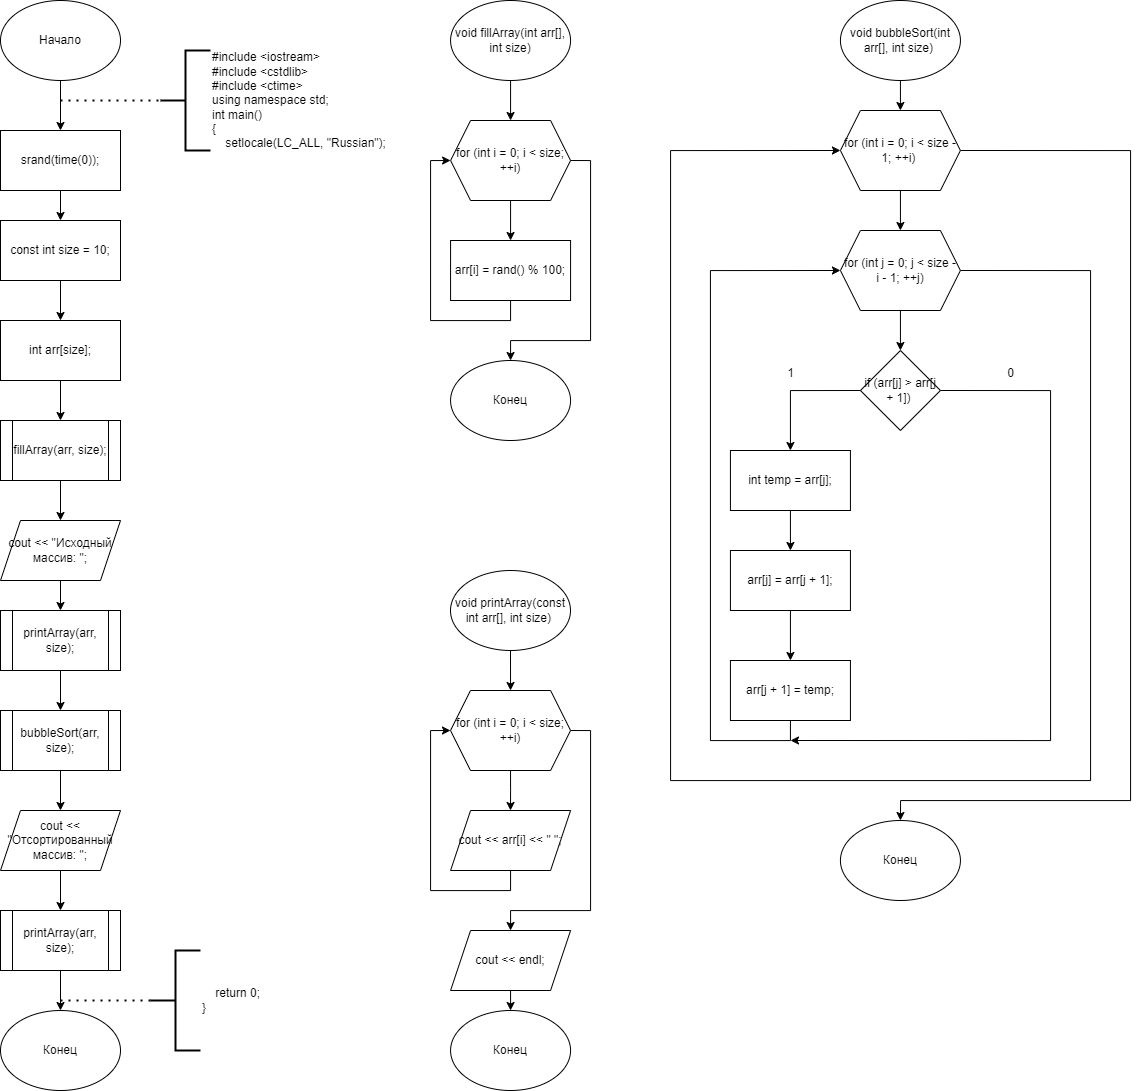

The diagram above was exported from draw.io. Its source (the exported page's mxGraphModel, read from the mxfile embedded in the PNG):
<mxGraphModel dx="629" dy="1113" grid="1" gridSize="10" guides="1" tooltips="1" connect="1" arrows="1" fold="1" page="1" pageScale="1" pageWidth="827" pageHeight="1169" math="0" shadow="0">
  <root>
    <mxCell id="0" />
    <mxCell id="1" parent="0" />
    <mxCell id="Y-AwBlDpKMIDGLYmddoH-100" style="edgeStyle=orthogonalEdgeStyle;rounded=0;orthogonalLoop=1;jettySize=auto;html=1;exitX=0.5;exitY=1;exitDx=0;exitDy=0;" edge="1" parent="1" source="Y-AwBlDpKMIDGLYmddoH-98" target="Y-AwBlDpKMIDGLYmddoH-99">
      <mxGeometry relative="1" as="geometry" />
    </mxCell>
    <mxCell id="Y-AwBlDpKMIDGLYmddoH-98" value="Начало" style="ellipse;whiteSpace=wrap;html=1;" vertex="1" parent="1">
      <mxGeometry x="420" y="380" width="120" height="80" as="geometry" />
    </mxCell>
    <mxCell id="Y-AwBlDpKMIDGLYmddoH-104" style="edgeStyle=orthogonalEdgeStyle;rounded=0;orthogonalLoop=1;jettySize=auto;html=1;exitX=0.5;exitY=1;exitDx=0;exitDy=0;entryX=0.5;entryY=0;entryDx=0;entryDy=0;" edge="1" parent="1" source="Y-AwBlDpKMIDGLYmddoH-99" target="Y-AwBlDpKMIDGLYmddoH-103">
      <mxGeometry relative="1" as="geometry" />
    </mxCell>
    <mxCell id="Y-AwBlDpKMIDGLYmddoH-99" value="srand(time(0));" style="rounded=0;whiteSpace=wrap;html=1;" vertex="1" parent="1">
      <mxGeometry x="420" y="510" width="120" height="60" as="geometry" />
    </mxCell>
    <mxCell id="Y-AwBlDpKMIDGLYmddoH-101" value="&lt;div&gt;#include &amp;lt;iostream&amp;gt;&lt;/div&gt;&lt;div&gt;#include &amp;lt;cstdlib&amp;gt;&amp;nbsp;&lt;/div&gt;&lt;div&gt;#include &amp;lt;ctime&amp;gt;&amp;nbsp;&amp;nbsp;&lt;/div&gt;&lt;div&gt;using namespace std;&lt;/div&gt;&lt;div&gt;&lt;div&gt;int main()&amp;nbsp;&lt;/div&gt;&lt;div&gt;{&lt;/div&gt;&lt;div&gt;&amp;nbsp; &amp;nbsp; setlocale(LC_ALL, &quot;Russian&quot;);&lt;/div&gt;&lt;/div&gt;" style="strokeWidth=2;html=1;shape=mxgraph.flowchart.annotation_2;align=left;labelPosition=right;pointerEvents=1;" vertex="1" parent="1">
      <mxGeometry x="580" y="430" width="50" height="100" as="geometry" />
    </mxCell>
    <mxCell id="Y-AwBlDpKMIDGLYmddoH-102" value="" style="endArrow=none;dashed=1;html=1;dashPattern=1 3;strokeWidth=2;rounded=0;entryX=0;entryY=0.5;entryDx=0;entryDy=0;entryPerimeter=0;" edge="1" parent="1" target="Y-AwBlDpKMIDGLYmddoH-101">
      <mxGeometry width="50" height="50" relative="1" as="geometry">
        <mxPoint x="480" y="480" as="sourcePoint" />
        <mxPoint x="560" y="730" as="targetPoint" />
      </mxGeometry>
    </mxCell>
    <mxCell id="Y-AwBlDpKMIDGLYmddoH-106" style="edgeStyle=orthogonalEdgeStyle;rounded=0;orthogonalLoop=1;jettySize=auto;html=1;exitX=0.5;exitY=1;exitDx=0;exitDy=0;entryX=0.5;entryY=0;entryDx=0;entryDy=0;" edge="1" parent="1" source="Y-AwBlDpKMIDGLYmddoH-103" target="Y-AwBlDpKMIDGLYmddoH-105">
      <mxGeometry relative="1" as="geometry" />
    </mxCell>
    <mxCell id="Y-AwBlDpKMIDGLYmddoH-103" value="const int size = 10;" style="rounded=0;whiteSpace=wrap;html=1;" vertex="1" parent="1">
      <mxGeometry x="420" y="600" width="120" height="60" as="geometry" />
    </mxCell>
    <mxCell id="Y-AwBlDpKMIDGLYmddoH-108" style="edgeStyle=orthogonalEdgeStyle;rounded=0;orthogonalLoop=1;jettySize=auto;html=1;exitX=0.5;exitY=1;exitDx=0;exitDy=0;entryX=0.5;entryY=0;entryDx=0;entryDy=0;" edge="1" parent="1" source="Y-AwBlDpKMIDGLYmddoH-105" target="Y-AwBlDpKMIDGLYmddoH-107">
      <mxGeometry relative="1" as="geometry" />
    </mxCell>
    <mxCell id="Y-AwBlDpKMIDGLYmddoH-105" value="int arr[size];" style="rounded=0;whiteSpace=wrap;html=1;" vertex="1" parent="1">
      <mxGeometry x="420" y="700" width="120" height="60" as="geometry" />
    </mxCell>
    <mxCell id="Y-AwBlDpKMIDGLYmddoH-110" style="edgeStyle=orthogonalEdgeStyle;rounded=0;orthogonalLoop=1;jettySize=auto;html=1;exitX=0.5;exitY=1;exitDx=0;exitDy=0;entryX=0.5;entryY=0;entryDx=0;entryDy=0;" edge="1" parent="1" source="Y-AwBlDpKMIDGLYmddoH-107" target="Y-AwBlDpKMIDGLYmddoH-109">
      <mxGeometry relative="1" as="geometry" />
    </mxCell>
    <mxCell id="Y-AwBlDpKMIDGLYmddoH-107" value="fillArray(arr, size);" style="shape=process;whiteSpace=wrap;html=1;backgroundOutline=1;" vertex="1" parent="1">
      <mxGeometry x="420" y="800" width="120" height="60" as="geometry" />
    </mxCell>
    <mxCell id="Y-AwBlDpKMIDGLYmddoH-113" style="edgeStyle=orthogonalEdgeStyle;rounded=0;orthogonalLoop=1;jettySize=auto;html=1;exitX=0.5;exitY=1;exitDx=0;exitDy=0;entryX=0.5;entryY=0;entryDx=0;entryDy=0;" edge="1" parent="1" source="Y-AwBlDpKMIDGLYmddoH-109" target="Y-AwBlDpKMIDGLYmddoH-112">
      <mxGeometry relative="1" as="geometry" />
    </mxCell>
    <mxCell id="Y-AwBlDpKMIDGLYmddoH-109" value="cout &amp;lt;&amp;lt; &quot;Исходный массив: &quot;;" style="shape=parallelogram;perimeter=parallelogramPerimeter;whiteSpace=wrap;html=1;fixedSize=1;" vertex="1" parent="1">
      <mxGeometry x="420" y="900" width="120" height="60" as="geometry" />
    </mxCell>
    <mxCell id="Y-AwBlDpKMIDGLYmddoH-116" style="edgeStyle=orthogonalEdgeStyle;rounded=0;orthogonalLoop=1;jettySize=auto;html=1;exitX=0.5;exitY=1;exitDx=0;exitDy=0;entryX=0.5;entryY=0;entryDx=0;entryDy=0;" edge="1" parent="1" source="Y-AwBlDpKMIDGLYmddoH-111" target="Y-AwBlDpKMIDGLYmddoH-115">
      <mxGeometry relative="1" as="geometry" />
    </mxCell>
    <mxCell id="Y-AwBlDpKMIDGLYmddoH-111" value="bubbleSort(arr, size);" style="shape=process;whiteSpace=wrap;html=1;backgroundOutline=1;" vertex="1" parent="1">
      <mxGeometry x="420" y="1090" width="120" height="60" as="geometry" />
    </mxCell>
    <mxCell id="Y-AwBlDpKMIDGLYmddoH-114" style="edgeStyle=orthogonalEdgeStyle;rounded=0;orthogonalLoop=1;jettySize=auto;html=1;exitX=0.5;exitY=1;exitDx=0;exitDy=0;entryX=0.5;entryY=0;entryDx=0;entryDy=0;" edge="1" parent="1" source="Y-AwBlDpKMIDGLYmddoH-112" target="Y-AwBlDpKMIDGLYmddoH-111">
      <mxGeometry relative="1" as="geometry" />
    </mxCell>
    <mxCell id="Y-AwBlDpKMIDGLYmddoH-112" value="printArray(arr, size);" style="shape=process;whiteSpace=wrap;html=1;backgroundOutline=1;" vertex="1" parent="1">
      <mxGeometry x="420" y="990" width="120" height="60" as="geometry" />
    </mxCell>
    <mxCell id="Y-AwBlDpKMIDGLYmddoH-118" style="edgeStyle=orthogonalEdgeStyle;rounded=0;orthogonalLoop=1;jettySize=auto;html=1;exitX=0.5;exitY=1;exitDx=0;exitDy=0;entryX=0.5;entryY=0;entryDx=0;entryDy=0;" edge="1" parent="1" source="Y-AwBlDpKMIDGLYmddoH-115" target="Y-AwBlDpKMIDGLYmddoH-117">
      <mxGeometry relative="1" as="geometry" />
    </mxCell>
    <mxCell id="Y-AwBlDpKMIDGLYmddoH-115" value="cout &amp;lt;&amp;lt; &quot;Отсортированный массив: &quot;;" style="shape=parallelogram;perimeter=parallelogramPerimeter;whiteSpace=wrap;html=1;fixedSize=1;" vertex="1" parent="1">
      <mxGeometry x="420" y="1190" width="120" height="60" as="geometry" />
    </mxCell>
    <mxCell id="Y-AwBlDpKMIDGLYmddoH-120" style="edgeStyle=orthogonalEdgeStyle;rounded=0;orthogonalLoop=1;jettySize=auto;html=1;exitX=0.5;exitY=1;exitDx=0;exitDy=0;" edge="1" parent="1" source="Y-AwBlDpKMIDGLYmddoH-117" target="Y-AwBlDpKMIDGLYmddoH-119">
      <mxGeometry relative="1" as="geometry" />
    </mxCell>
    <mxCell id="Y-AwBlDpKMIDGLYmddoH-117" value="printArray(arr, size);" style="shape=process;whiteSpace=wrap;html=1;backgroundOutline=1;" vertex="1" parent="1">
      <mxGeometry x="420" y="1290" width="120" height="60" as="geometry" />
    </mxCell>
    <mxCell id="Y-AwBlDpKMIDGLYmddoH-119" value="Конец" style="ellipse;whiteSpace=wrap;html=1;" vertex="1" parent="1">
      <mxGeometry x="420" y="1390" width="120" height="80" as="geometry" />
    </mxCell>
    <mxCell id="Y-AwBlDpKMIDGLYmddoH-121" value="&lt;div&gt;&amp;nbsp; &amp;nbsp; return 0;&lt;/div&gt;&lt;div&gt;}&lt;/div&gt;" style="strokeWidth=2;html=1;shape=mxgraph.flowchart.annotation_2;align=left;labelPosition=right;pointerEvents=1;" vertex="1" parent="1">
      <mxGeometry x="570" y="1330" width="50" height="100" as="geometry" />
    </mxCell>
    <mxCell id="Y-AwBlDpKMIDGLYmddoH-122" value="" style="endArrow=none;dashed=1;html=1;dashPattern=1 3;strokeWidth=2;rounded=0;entryX=0;entryY=0.5;entryDx=0;entryDy=0;entryPerimeter=0;" edge="1" parent="1" target="Y-AwBlDpKMIDGLYmddoH-121">
      <mxGeometry width="50" height="50" relative="1" as="geometry">
        <mxPoint x="480" y="1380" as="sourcePoint" />
        <mxPoint x="560" y="1510" as="targetPoint" />
      </mxGeometry>
    </mxCell>
    <mxCell id="Y-AwBlDpKMIDGLYmddoH-125" style="edgeStyle=orthogonalEdgeStyle;rounded=0;orthogonalLoop=1;jettySize=auto;html=1;exitX=0.5;exitY=1;exitDx=0;exitDy=0;entryX=0.5;entryY=0;entryDx=0;entryDy=0;" edge="1" parent="1" source="Y-AwBlDpKMIDGLYmddoH-123" target="Y-AwBlDpKMIDGLYmddoH-124">
      <mxGeometry relative="1" as="geometry" />
    </mxCell>
    <mxCell id="Y-AwBlDpKMIDGLYmddoH-123" value="void fillArray(int arr[], int size)" style="ellipse;whiteSpace=wrap;html=1;" vertex="1" parent="1">
      <mxGeometry x="870.07" y="380" width="120" height="80" as="geometry" />
    </mxCell>
    <mxCell id="Y-AwBlDpKMIDGLYmddoH-127" style="edgeStyle=orthogonalEdgeStyle;rounded=0;orthogonalLoop=1;jettySize=auto;html=1;exitX=0.5;exitY=1;exitDx=0;exitDy=0;entryX=0.5;entryY=0;entryDx=0;entryDy=0;" edge="1" parent="1" source="Y-AwBlDpKMIDGLYmddoH-124" target="Y-AwBlDpKMIDGLYmddoH-126">
      <mxGeometry relative="1" as="geometry" />
    </mxCell>
    <mxCell id="Y-AwBlDpKMIDGLYmddoH-130" style="edgeStyle=orthogonalEdgeStyle;rounded=0;orthogonalLoop=1;jettySize=auto;html=1;exitX=1;exitY=0.5;exitDx=0;exitDy=0;entryX=0.5;entryY=0;entryDx=0;entryDy=0;" edge="1" parent="1" source="Y-AwBlDpKMIDGLYmddoH-124" target="Y-AwBlDpKMIDGLYmddoH-129">
      <mxGeometry relative="1" as="geometry">
        <Array as="points">
          <mxPoint x="1010.07" y="540" />
          <mxPoint x="1010.07" y="720" />
          <mxPoint x="930.07" y="720" />
        </Array>
      </mxGeometry>
    </mxCell>
    <mxCell id="Y-AwBlDpKMIDGLYmddoH-124" value="for (int i = 0; i &amp;lt; size; ++i)" style="shape=hexagon;perimeter=hexagonPerimeter2;whiteSpace=wrap;html=1;fixedSize=1;" vertex="1" parent="1">
      <mxGeometry x="870.07" y="500" width="120" height="80" as="geometry" />
    </mxCell>
    <mxCell id="Y-AwBlDpKMIDGLYmddoH-128" style="edgeStyle=orthogonalEdgeStyle;rounded=0;orthogonalLoop=1;jettySize=auto;html=1;exitX=0.5;exitY=1;exitDx=0;exitDy=0;entryX=0;entryY=0.5;entryDx=0;entryDy=0;" edge="1" parent="1" source="Y-AwBlDpKMIDGLYmddoH-126" target="Y-AwBlDpKMIDGLYmddoH-124">
      <mxGeometry relative="1" as="geometry" />
    </mxCell>
    <mxCell id="Y-AwBlDpKMIDGLYmddoH-126" value="arr[i] = rand() % 100;" style="rounded=0;whiteSpace=wrap;html=1;" vertex="1" parent="1">
      <mxGeometry x="870.07" y="620" width="120" height="60" as="geometry" />
    </mxCell>
    <mxCell id="Y-AwBlDpKMIDGLYmddoH-129" value="Конец" style="ellipse;whiteSpace=wrap;html=1;" vertex="1" parent="1">
      <mxGeometry x="870.07" y="740" width="120" height="80" as="geometry" />
    </mxCell>
    <mxCell id="Y-AwBlDpKMIDGLYmddoH-131" style="edgeStyle=orthogonalEdgeStyle;rounded=0;orthogonalLoop=1;jettySize=auto;html=1;exitX=0.5;exitY=1;exitDx=0;exitDy=0;entryX=0.5;entryY=0;entryDx=0;entryDy=0;" edge="1" parent="1" source="Y-AwBlDpKMIDGLYmddoH-132" target="Y-AwBlDpKMIDGLYmddoH-135">
      <mxGeometry relative="1" as="geometry" />
    </mxCell>
    <mxCell id="Y-AwBlDpKMIDGLYmddoH-132" value="void printArray(const int arr[], int size)&amp;nbsp;" style="ellipse;whiteSpace=wrap;html=1;" vertex="1" parent="1">
      <mxGeometry x="870" y="950" width="120" height="80" as="geometry" />
    </mxCell>
    <mxCell id="Y-AwBlDpKMIDGLYmddoH-133" style="edgeStyle=orthogonalEdgeStyle;rounded=0;orthogonalLoop=1;jettySize=auto;html=1;exitX=0.5;exitY=1;exitDx=0;exitDy=0;entryX=0.5;entryY=0;entryDx=0;entryDy=0;" edge="1" parent="1" source="Y-AwBlDpKMIDGLYmddoH-135">
      <mxGeometry relative="1" as="geometry">
        <mxPoint x="929.9999999999997" y="1190" as="targetPoint" />
      </mxGeometry>
    </mxCell>
    <mxCell id="Y-AwBlDpKMIDGLYmddoH-143" style="edgeStyle=orthogonalEdgeStyle;rounded=0;orthogonalLoop=1;jettySize=auto;html=1;exitX=1;exitY=0.5;exitDx=0;exitDy=0;" edge="1" parent="1" source="Y-AwBlDpKMIDGLYmddoH-135" target="Y-AwBlDpKMIDGLYmddoH-141">
      <mxGeometry relative="1" as="geometry">
        <Array as="points">
          <mxPoint x="1010.07" y="1110" />
          <mxPoint x="1010.07" y="1290" />
          <mxPoint x="930.07" y="1290" />
        </Array>
      </mxGeometry>
    </mxCell>
    <mxCell id="Y-AwBlDpKMIDGLYmddoH-135" value="for (int i = 0; i &amp;lt; size; ++i)" style="shape=hexagon;perimeter=hexagonPerimeter2;whiteSpace=wrap;html=1;fixedSize=1;" vertex="1" parent="1">
      <mxGeometry x="870" y="1070" width="120.07" height="80" as="geometry" />
    </mxCell>
    <mxCell id="Y-AwBlDpKMIDGLYmddoH-138" value="Конец" style="ellipse;whiteSpace=wrap;html=1;" vertex="1" parent="1">
      <mxGeometry x="870.07" y="1390" width="120" height="80" as="geometry" />
    </mxCell>
    <mxCell id="Y-AwBlDpKMIDGLYmddoH-140" style="edgeStyle=orthogonalEdgeStyle;rounded=0;orthogonalLoop=1;jettySize=auto;html=1;exitX=0.5;exitY=1;exitDx=0;exitDy=0;entryX=0;entryY=0.5;entryDx=0;entryDy=0;" edge="1" parent="1" source="Y-AwBlDpKMIDGLYmddoH-139" target="Y-AwBlDpKMIDGLYmddoH-135">
      <mxGeometry relative="1" as="geometry" />
    </mxCell>
    <mxCell id="Y-AwBlDpKMIDGLYmddoH-139" value="cout &amp;lt;&amp;lt; arr[i] &amp;lt;&amp;lt; &quot; &quot;;" style="shape=parallelogram;perimeter=parallelogramPerimeter;whiteSpace=wrap;html=1;fixedSize=1;" vertex="1" parent="1">
      <mxGeometry x="870.07" y="1190" width="120" height="60" as="geometry" />
    </mxCell>
    <mxCell id="Y-AwBlDpKMIDGLYmddoH-144" style="edgeStyle=orthogonalEdgeStyle;rounded=0;orthogonalLoop=1;jettySize=auto;html=1;exitX=0.5;exitY=1;exitDx=0;exitDy=0;entryX=0.5;entryY=0;entryDx=0;entryDy=0;" edge="1" parent="1" source="Y-AwBlDpKMIDGLYmddoH-141" target="Y-AwBlDpKMIDGLYmddoH-138">
      <mxGeometry relative="1" as="geometry" />
    </mxCell>
    <mxCell id="Y-AwBlDpKMIDGLYmddoH-141" value="cout &amp;lt;&amp;lt; endl;" style="shape=parallelogram;perimeter=parallelogramPerimeter;whiteSpace=wrap;html=1;fixedSize=1;" vertex="1" parent="1">
      <mxGeometry x="870.07" y="1310" width="120" height="60" as="geometry" />
    </mxCell>
    <mxCell id="Y-AwBlDpKMIDGLYmddoH-147" style="edgeStyle=orthogonalEdgeStyle;rounded=0;orthogonalLoop=1;jettySize=auto;html=1;exitX=0.5;exitY=1;exitDx=0;exitDy=0;entryX=0.5;entryY=0;entryDx=0;entryDy=0;" edge="1" parent="1" source="Y-AwBlDpKMIDGLYmddoH-145" target="Y-AwBlDpKMIDGLYmddoH-146">
      <mxGeometry relative="1" as="geometry" />
    </mxCell>
    <mxCell id="Y-AwBlDpKMIDGLYmddoH-145" value="&lt;div&gt;&lt;span style=&quot;background-color: initial;&quot;&gt;void bubbleSort(int arr[], int size)&amp;nbsp;&lt;/span&gt;&lt;br&gt;&lt;/div&gt;" style="ellipse;whiteSpace=wrap;html=1;" vertex="1" parent="1">
      <mxGeometry x="1259.93" y="380" width="120" height="80" as="geometry" />
    </mxCell>
    <mxCell id="Y-AwBlDpKMIDGLYmddoH-149" style="edgeStyle=orthogonalEdgeStyle;rounded=0;orthogonalLoop=1;jettySize=auto;html=1;exitX=0.5;exitY=1;exitDx=0;exitDy=0;" edge="1" parent="1" source="Y-AwBlDpKMIDGLYmddoH-146" target="Y-AwBlDpKMIDGLYmddoH-148">
      <mxGeometry relative="1" as="geometry" />
    </mxCell>
    <mxCell id="Y-AwBlDpKMIDGLYmddoH-164" style="edgeStyle=orthogonalEdgeStyle;rounded=0;orthogonalLoop=1;jettySize=auto;html=1;exitX=1;exitY=0.5;exitDx=0;exitDy=0;" edge="1" parent="1" source="Y-AwBlDpKMIDGLYmddoH-146" target="Y-AwBlDpKMIDGLYmddoH-163">
      <mxGeometry relative="1" as="geometry">
        <Array as="points">
          <mxPoint x="1550" y="530" />
          <mxPoint x="1550" y="1180" />
          <mxPoint x="1320" y="1180" />
        </Array>
      </mxGeometry>
    </mxCell>
    <mxCell id="Y-AwBlDpKMIDGLYmddoH-146" value="for (int i = 0; i &amp;lt; size - 1; ++i)&amp;nbsp;" style="shape=hexagon;perimeter=hexagonPerimeter2;whiteSpace=wrap;html=1;fixedSize=1;" vertex="1" parent="1">
      <mxGeometry x="1259.93" y="490" width="120" height="80" as="geometry" />
    </mxCell>
    <mxCell id="Y-AwBlDpKMIDGLYmddoH-151" style="edgeStyle=orthogonalEdgeStyle;rounded=0;orthogonalLoop=1;jettySize=auto;html=1;exitX=0.5;exitY=1;exitDx=0;exitDy=0;entryX=0.5;entryY=0;entryDx=0;entryDy=0;" edge="1" parent="1" source="Y-AwBlDpKMIDGLYmddoH-148" target="Y-AwBlDpKMIDGLYmddoH-150">
      <mxGeometry relative="1" as="geometry" />
    </mxCell>
    <mxCell id="Y-AwBlDpKMIDGLYmddoH-162" style="edgeStyle=orthogonalEdgeStyle;rounded=0;orthogonalLoop=1;jettySize=auto;html=1;exitX=1;exitY=0.5;exitDx=0;exitDy=0;entryX=0;entryY=0.5;entryDx=0;entryDy=0;" edge="1" parent="1" source="Y-AwBlDpKMIDGLYmddoH-148" target="Y-AwBlDpKMIDGLYmddoH-146">
      <mxGeometry relative="1" as="geometry">
        <Array as="points">
          <mxPoint x="1510" y="650" />
          <mxPoint x="1510" y="1160" />
          <mxPoint x="1090" y="1160" />
          <mxPoint x="1090" y="530" />
        </Array>
      </mxGeometry>
    </mxCell>
    <mxCell id="Y-AwBlDpKMIDGLYmddoH-148" value="for (int j = 0; j &amp;lt; size - i - 1; ++j)" style="shape=hexagon;perimeter=hexagonPerimeter2;whiteSpace=wrap;html=1;fixedSize=1;" vertex="1" parent="1">
      <mxGeometry x="1259.93" y="610" width="120" height="80" as="geometry" />
    </mxCell>
    <mxCell id="Y-AwBlDpKMIDGLYmddoH-153" style="edgeStyle=orthogonalEdgeStyle;rounded=0;orthogonalLoop=1;jettySize=auto;html=1;exitX=0;exitY=0.5;exitDx=0;exitDy=0;" edge="1" parent="1" source="Y-AwBlDpKMIDGLYmddoH-150" target="Y-AwBlDpKMIDGLYmddoH-152">
      <mxGeometry relative="1" as="geometry" />
    </mxCell>
    <mxCell id="Y-AwBlDpKMIDGLYmddoH-160" style="edgeStyle=orthogonalEdgeStyle;rounded=0;orthogonalLoop=1;jettySize=auto;html=1;exitX=1;exitY=0.5;exitDx=0;exitDy=0;" edge="1" parent="1" source="Y-AwBlDpKMIDGLYmddoH-150">
      <mxGeometry relative="1" as="geometry">
        <mxPoint x="1210" y="1120" as="targetPoint" />
        <Array as="points">
          <mxPoint x="1470" y="770" />
          <mxPoint x="1470" y="1120" />
        </Array>
      </mxGeometry>
    </mxCell>
    <mxCell id="Y-AwBlDpKMIDGLYmddoH-150" value="if (arr[j] &amp;gt; arr[j + 1])&amp;nbsp;" style="rhombus;whiteSpace=wrap;html=1;" vertex="1" parent="1">
      <mxGeometry x="1279.93" y="730" width="80" height="80" as="geometry" />
    </mxCell>
    <mxCell id="Y-AwBlDpKMIDGLYmddoH-156" style="edgeStyle=orthogonalEdgeStyle;rounded=0;orthogonalLoop=1;jettySize=auto;html=1;exitX=0.5;exitY=1;exitDx=0;exitDy=0;entryX=0.5;entryY=0;entryDx=0;entryDy=0;" edge="1" parent="1" source="Y-AwBlDpKMIDGLYmddoH-152" target="Y-AwBlDpKMIDGLYmddoH-154">
      <mxGeometry relative="1" as="geometry" />
    </mxCell>
    <mxCell id="Y-AwBlDpKMIDGLYmddoH-152" value="int temp = arr[j];" style="rounded=0;whiteSpace=wrap;html=1;" vertex="1" parent="1">
      <mxGeometry x="1149.93" y="830" width="120" height="60" as="geometry" />
    </mxCell>
    <mxCell id="Y-AwBlDpKMIDGLYmddoH-157" style="edgeStyle=orthogonalEdgeStyle;rounded=0;orthogonalLoop=1;jettySize=auto;html=1;exitX=0.5;exitY=1;exitDx=0;exitDy=0;entryX=0.5;entryY=0;entryDx=0;entryDy=0;" edge="1" parent="1" source="Y-AwBlDpKMIDGLYmddoH-154" target="Y-AwBlDpKMIDGLYmddoH-155">
      <mxGeometry relative="1" as="geometry" />
    </mxCell>
    <mxCell id="Y-AwBlDpKMIDGLYmddoH-154" value="arr[j] = arr[j + 1];" style="rounded=0;whiteSpace=wrap;html=1;" vertex="1" parent="1">
      <mxGeometry x="1149.93" y="930" width="120" height="60" as="geometry" />
    </mxCell>
    <mxCell id="Y-AwBlDpKMIDGLYmddoH-159" style="edgeStyle=orthogonalEdgeStyle;rounded=0;orthogonalLoop=1;jettySize=auto;html=1;exitX=0.5;exitY=1;exitDx=0;exitDy=0;entryX=0;entryY=0.5;entryDx=0;entryDy=0;" edge="1" parent="1" source="Y-AwBlDpKMIDGLYmddoH-155" target="Y-AwBlDpKMIDGLYmddoH-148">
      <mxGeometry relative="1" as="geometry">
        <Array as="points">
          <mxPoint x="1209.93" y="1120" />
          <mxPoint x="1129.93" y="1120" />
          <mxPoint x="1129.93" y="650" />
        </Array>
      </mxGeometry>
    </mxCell>
    <mxCell id="Y-AwBlDpKMIDGLYmddoH-155" value="arr[j + 1] = temp;" style="rounded=0;whiteSpace=wrap;html=1;" vertex="1" parent="1">
      <mxGeometry x="1149.93" y="1040" width="120" height="60" as="geometry" />
    </mxCell>
    <mxCell id="Y-AwBlDpKMIDGLYmddoH-158" value="1" style="text;html=1;align=center;verticalAlign=middle;resizable=0;points=[];autosize=1;strokeColor=none;fillColor=none;" vertex="1" parent="1">
      <mxGeometry x="1194.93" y="738" width="30" height="30" as="geometry" />
    </mxCell>
    <mxCell id="Y-AwBlDpKMIDGLYmddoH-161" value="0" style="text;html=1;align=center;verticalAlign=middle;resizable=0;points=[];autosize=1;strokeColor=none;fillColor=none;" vertex="1" parent="1">
      <mxGeometry x="1415" y="738" width="30" height="30" as="geometry" />
    </mxCell>
    <mxCell id="Y-AwBlDpKMIDGLYmddoH-163" value="Конец" style="ellipse;whiteSpace=wrap;html=1;" vertex="1" parent="1">
      <mxGeometry x="1259.93" y="1200" width="120" height="80" as="geometry" />
    </mxCell>
  </root>
</mxGraphModel>